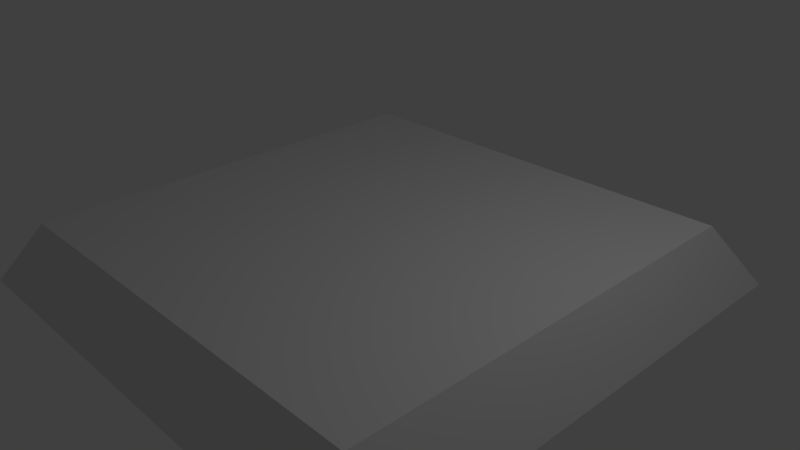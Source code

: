 # Source: d2.blend  (saved by Blender 2.76.0; exported with 4.5.12 LTS)
import bpy
from mathutils import Matrix  # noqa: F401  (used for matrix-valued properties, if any)

bpy.ops.wm.read_factory_settings(use_empty=True)
scene = bpy.context.scene
scene.name = 'Scene'

# ---- collections
col_collection_1 = bpy.data.collections.new('Collection 1'); scene.collection.children.link(col_collection_1)

# ---- materials (node trees are filled in below, after node groups)
mat_material = bpy.data.materials.new('Material')
mat_material.alpha_threshold = 0.0
mat_material.use_transparent_shadow = False
mat_material.roughness = 0.5
mat_material.line_color = (0.0, 0.0, 0.0, 1.0)

# ---- material node trees

# ---- world
world_world = bpy.data.worlds.new('World'); scene.world = world_world
world_world.color = (0.05088, 0.05088, 0.05088)
world_world.use_sun_shadow = False
world_world.sun_shadow_jitter_overblur = 0.0
world_world.cycles.sampling_method = 'MANUAL'
world_world.cycles.sample_map_resolution = 256

# ---- cameras
cam_camera = bpy.data.cameras.new('Camera')
cam_camera.clip_end = 100.0
cam_camera.lens = 35.0
cam_camera.sensor_width = 32.0
cam_camera.sensor_height = 18.0
cam_camera.ortho_scale = 7.314
cam_camera.dof.focus_distance = 0.0
cam_camera.dof.aperture_fstop = 128.0

# ---- lights
light_lamp = bpy.data.lights.new('Lamp', 'POINT')
light_lamp.transmission_factor = 0.0
light_lamp.cutoff_distance = 30.0
light_lamp.energy = 100.0
light_lamp.shadow_buffer_clip_start = 1.001
light_lamp.shadow_soft_size = 0.1
light_lamp.shadow_maximum_resolution = 0.006
light_lamp.use_absolute_resolution = True
light_lamp.cycles.use_multiple_importance_sampling = False

# ---- meshes
me_cube = bpy.data.meshes.new('Cube')
me_cube.from_pydata([(3.511, 3.511, -0.4212), (3.511, -3.511, -0.4212), (-3.511, -3.511, -0.4212), (-3.511, 3.511, -0.4212), (3.0, 3.0, 0.4212), (3.0, -3.0, 0.4212), (-3.0, -3.0, 0.4212), (-3.0, 3.0, 0.4212)], [], [(0, 1, 2, 3), (4, 7, 6, 5), (0, 4, 5, 1), (1, 5, 6, 2), (2, 6, 7, 3), (4, 0, 3, 7)])
_uv = me_cube.uv_layers.new(name='UVMap')
_uv.uv.foreach_set('vector', [0.006362, 0.05257, 0.006362, 0.001461, 0.05852, 0.001461, 0.05852, 0.05257, 0.9628, 0.9967, 0.05289, 0.9921, 0.05134, 0.09762, 0.9644, 0.08677, 0.9902, 0.002073, 0.951, 0.07769, 0.4906, 0.07769, 0.4622, 0.002073, 0.9884, 0.0005166, 0.9414, 0.0715, 0.5092, 0.0715, 0.4826, 0.0005167, 0.9902, 0.0005223, 0.9618, 0.07614, 0.5014, 0.07614, 0.4622, 0.0005223, 0.5215, 0.07106, 0.4851, 0.0008061, 0.9857, 0.0009789, 0.9492, 0.07121])
me_cube.materials.append(mat_material)
me_cube.use_remesh_preserve_volume = False
me_cube.use_remesh_preserve_attributes = False
me_cube.use_mirror_vertex_groups = False
me_cube.update()

# ---- objects
ob_cube = bpy.data.objects.new('Cube', me_cube)
ob_lamp = bpy.data.objects.new('Lamp', light_lamp)
ob_camera = bpy.data.objects.new('Camera', cam_camera)

# ---- transforms, parenting, visibility, modifiers, constraints
ob_cube.location = (0.0, 0.0, 0.0)
ob_cube.lock_rotations_4d = False
ob_cube.empty_display_type = 'ARROWS'
ob_cube.lineart.crease_threshold = 0.0
ob_lamp.location = (4.076, 1.005, 5.904)
ob_lamp.rotation_euler = (0.6503, 0.05522, 1.866)
ob_lamp.lock_rotations_4d = False
ob_lamp.empty_display_type = 'ARROWS'
ob_lamp.color = (0.0, 0.0, 0.0, 0.0)
ob_lamp.lineart.crease_threshold = 0.0
ob_camera.location = (7.481, -6.508, 5.344)
ob_camera.rotation_euler = (1.109, 0.01082, 0.8149)
ob_camera.lock_rotations_4d = False
ob_camera.empty_display_type = 'ARROWS'
ob_camera.color = (0.0, 0.0, 0.0, 0.0)
ob_camera.display_type = 'WIRE'
ob_camera.lineart.crease_threshold = 0.0

# ---- collection membership
col_collection_1.objects.link(ob_cube)
col_collection_1.objects.link(ob_lamp)
col_collection_1.objects.link(ob_camera)

# ---- scene / render settings (as saved in the file)
scene.camera = ob_camera
scene.frame_start = 1; scene.frame_end = 250; scene.frame_set(1)
scene.render.engine = 'BLENDER_EEVEE_NEXT'
scene.render.resolution_percentage = 50
scene.render.dither_intensity = 0.0
scene.cycles.use_denoising = False
scene.cycles.samples = 10
scene.cycles.sampling_pattern = 'TABULATED_SOBOL'
scene.cycles.light_sampling_threshold = 0.0
scene.cycles.use_adaptive_sampling = False
scene.cycles.use_light_tree = False
scene.cycles.blur_glossy = 0.0
scene.cycles.pixel_filter_type = 'GAUSSIAN'
scene.cycles.sample_clamp_indirect = 0.0
scene.view_settings.view_transform = 'Standard'
bpy.context.view_layer.update()
